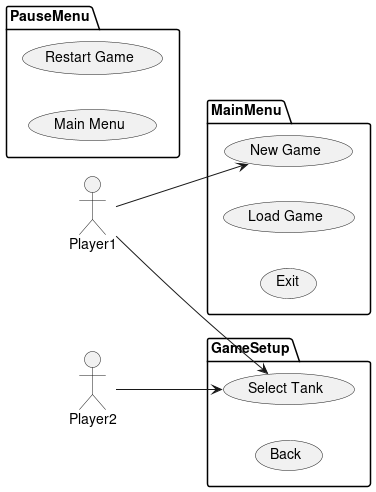

The diagram above was rendered by PlantUML. Its source (embedded in the PNG):
@startuml
left to right direction

actor Player1 as P1
actor Player2 as P2

package MainMenu {
    usecase "New Game" as newGame
    usecase "Load Game" as loadGame
    usecase "Exit" as exit
}

package PauseMenu {
    usecase "Restart Game" as resumeGame
    usecase "Main Menu" as backToMenu
}

package GameSetup {
    usecase "Select Tank" as selectTank
    usecase "Back" as backToMenu1
}

P1 --> newGame

P1 --> selectTank
P2 --> selectTank


@enduml